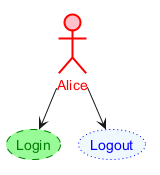

The diagram above was rendered by PlantUML. Its source (embedded in the PNG):
@startuml
actor Alice #pink;line:red;line.bold;text:red
usecase Login #palegreen;line:green;line.dashed;text:green
usecase Logout #aliceblue;line:blue;line.dotted;text:blue
Alice --> Login
Alice --> Logout
@enduml